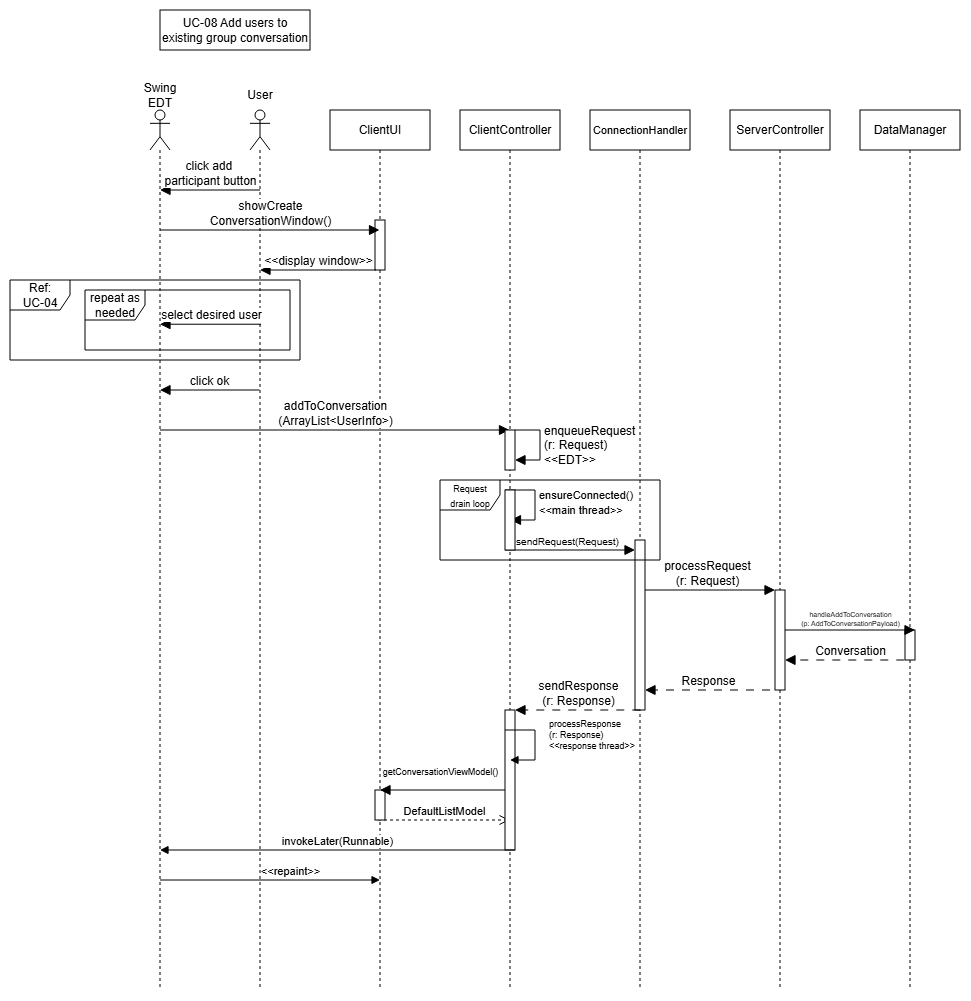

The diagram above was exported from draw.io. Its source (the exported page's mxGraphModel, read from the mxfile embedded in the PNG):
<mxGraphModel dx="1179" dy="398" grid="1" gridSize="10" guides="1" tooltips="1" connect="1" arrows="1" fold="1" page="1" pageScale="1" pageWidth="850" pageHeight="1100" math="0" shadow="0">
  <root>
    <mxCell id="0" />
    <mxCell id="1" parent="0" />
    <mxCell id="DVMA_TRzo35ahZmUV6MV-1" parent="1" style="shape=umlLifeline;perimeter=lifelinePerimeter;whiteSpace=wrap;html=1;container=1;dropTarget=0;collapsible=0;recursiveResize=0;outlineConnect=0;portConstraint=eastwest;newEdgeStyle={&quot;curved&quot;:0,&quot;rounded&quot;:0};participant=umlActor;size=40;" value="" vertex="1">
      <mxGeometry height="880" width="20" x="-600" y="120" as="geometry" />
    </mxCell>
    <mxCell id="DVMA_TRzo35ahZmUV6MV-2" parent="1" style="shape=umlLifeline;perimeter=lifelinePerimeter;whiteSpace=wrap;html=1;container=1;dropTarget=0;collapsible=0;recursiveResize=0;outlineConnect=0;portConstraint=eastwest;newEdgeStyle={&quot;curved&quot;:0,&quot;rounded&quot;:0};" value="ClientUI" vertex="1">
      <mxGeometry height="880" width="100" x="-520" y="120" as="geometry" />
    </mxCell>
    <mxCell id="tKfLx5K4kVXMPB7Fx5Yo-4" parent="DVMA_TRzo35ahZmUV6MV-2" style="html=1;points=[[0,0,0,0,5],[0,1,0,0,-5],[1,0,0,0,5],[1,1,0,0,-5]];perimeter=orthogonalPerimeter;outlineConnect=0;targetShapes=umlLifeline;portConstraint=eastwest;newEdgeStyle={&quot;curved&quot;:0,&quot;rounded&quot;:0};" value="" vertex="1">
      <mxGeometry height="50" width="10" x="45" y="110" as="geometry" />
    </mxCell>
    <mxCell id="RBxkMq-dk7FTkxdU-_l4-2" edge="1" parent="DVMA_TRzo35ahZmUV6MV-2" style="html=1;verticalAlign=bottom;endArrow=open;dashed=1;endSize=8;curved=0;rounded=0;" target="DVMA_TRzo35ahZmUV6MV-5" value="DefaultListModel">
      <mxGeometry relative="1" x="0.0042" as="geometry">
        <mxPoint as="offset" />
        <mxPoint x="48" y="710" as="sourcePoint" />
        <mxPoint x="162.50000000000006" y="710" as="targetPoint" />
      </mxGeometry>
    </mxCell>
    <mxCell id="RBxkMq-dk7FTkxdU-_l4-3" parent="DVMA_TRzo35ahZmUV6MV-2" style="html=1;points=[[0,0,0,0,5],[0,1,0,0,-5],[1,0,0,0,5],[1,1,0,0,-5]];perimeter=orthogonalPerimeter;outlineConnect=0;targetShapes=umlLifeline;portConstraint=eastwest;newEdgeStyle={&quot;curved&quot;:0,&quot;rounded&quot;:0};" value="" vertex="1">
      <mxGeometry height="30" width="10" x="45" y="680" as="geometry" />
    </mxCell>
    <mxCell id="DVMA_TRzo35ahZmUV6MV-5" parent="1" style="shape=umlLifeline;perimeter=lifelinePerimeter;whiteSpace=wrap;html=1;container=0;dropTarget=0;collapsible=0;recursiveResize=0;outlineConnect=0;portConstraint=eastwest;newEdgeStyle={&quot;curved&quot;:0,&quot;rounded&quot;:0};" value="ClientController" vertex="1">
      <mxGeometry height="880" width="100" x="-390" y="120" as="geometry" />
    </mxCell>
    <mxCell id="DVMA_TRzo35ahZmUV6MV-8" parent="1" style="shape=umlLifeline;perimeter=lifelinePerimeter;whiteSpace=wrap;html=1;container=1;dropTarget=0;collapsible=0;recursiveResize=0;outlineConnect=0;portConstraint=eastwest;newEdgeStyle={&quot;curved&quot;:0,&quot;rounded&quot;:0};" value="&lt;font style=&quot;font-size: 11px;&quot;&gt;ConnectionHandler&lt;/font&gt;" vertex="1">
      <mxGeometry height="880" width="100" x="-260" y="120" as="geometry" />
    </mxCell>
    <mxCell id="DVMA_TRzo35ahZmUV6MV-11" parent="1" style="shape=umlLifeline;perimeter=lifelinePerimeter;whiteSpace=wrap;html=1;container=1;dropTarget=0;collapsible=0;recursiveResize=0;outlineConnect=0;portConstraint=eastwest;newEdgeStyle={&quot;curved&quot;:0,&quot;rounded&quot;:0};" value="ServerController" vertex="1">
      <mxGeometry height="880" width="100" x="-120" y="120" as="geometry" />
    </mxCell>
    <mxCell id="DVMA_TRzo35ahZmUV6MV-12" parent="DVMA_TRzo35ahZmUV6MV-11" style="html=1;points=[[0,0,0,0,5],[0,1,0,0,-5],[1,0,0,0,5],[1,1,0,0,-5]];perimeter=orthogonalPerimeter;outlineConnect=0;targetShapes=umlLifeline;portConstraint=eastwest;newEdgeStyle={&quot;curved&quot;:0,&quot;rounded&quot;:0};" value="" vertex="1">
      <mxGeometry height="100" width="10" x="45" y="480" as="geometry" />
    </mxCell>
    <mxCell id="DVMA_TRzo35ahZmUV6MV-14" parent="1" style="shape=umlLifeline;perimeter=lifelinePerimeter;whiteSpace=wrap;html=1;container=1;dropTarget=0;collapsible=0;recursiveResize=0;outlineConnect=0;portConstraint=eastwest;newEdgeStyle={&quot;curved&quot;:0,&quot;rounded&quot;:0};" value="DataManager" vertex="1">
      <mxGeometry height="880" width="100" x="10" y="120" as="geometry" />
    </mxCell>
    <mxCell id="DVMA_TRzo35ahZmUV6MV-9" parent="DVMA_TRzo35ahZmUV6MV-14" style="html=1;points=[[0,0,0,0,5],[0,1,0,0,-5],[1,0,0,0,5],[1,1,0,0,-5]];perimeter=orthogonalPerimeter;outlineConnect=0;targetShapes=umlLifeline;portConstraint=eastwest;newEdgeStyle={&quot;curved&quot;:0,&quot;rounded&quot;:0};" value="" vertex="1">
      <mxGeometry height="170" width="10" x="-225" y="430" as="geometry" />
    </mxCell>
    <mxCell id="DVMA_TRzo35ahZmUV6MV-15" parent="DVMA_TRzo35ahZmUV6MV-14" style="html=1;points=[[0,0,0,0,5],[0,1,0,0,-5],[1,0,0,0,5],[1,1,0,0,-5]];perimeter=orthogonalPerimeter;outlineConnect=0;targetShapes=umlLifeline;portConstraint=eastwest;newEdgeStyle={&quot;curved&quot;:0,&quot;rounded&quot;:0};" value="" vertex="1">
      <mxGeometry height="30" width="10" x="45" y="520" as="geometry" />
    </mxCell>
    <mxCell id="DVMA_TRzo35ahZmUV6MV-17" edge="1" parent="DVMA_TRzo35ahZmUV6MV-14" style="html=1;verticalAlign=bottom;endArrow=block;curved=0;rounded=0;fontSize=12;startSize=8;endSize=8;" target="DVMA_TRzo35ahZmUV6MV-9" value="&lt;span style=&quot;font-size: 10px;&quot;&gt;sendRequest(Request)&lt;/span&gt;">
      <mxGeometry relative="1" width="80" x="-0.037" as="geometry">
        <mxPoint as="offset" />
        <mxPoint x="-355" y="440" as="sourcePoint" />
        <mxPoint x="-220" y="440" as="targetPoint" />
      </mxGeometry>
    </mxCell>
    <mxCell id="DVMA_TRzo35ahZmUV6MV-25" edge="1" parent="DVMA_TRzo35ahZmUV6MV-14" style="html=1;verticalAlign=bottom;endArrow=block;curved=0;rounded=0;fontSize=12;startSize=8;endSize=8;dashed=1;dashPattern=8 8;" target="DVMA_TRzo35ahZmUV6MV-12" value="Conversation">
      <mxGeometry relative="1" width="80" x="-0.0895" as="geometry">
        <mxPoint as="offset" />
        <mxPoint x="44.32000000000005" y="550" as="sourcePoint" />
        <mxPoint x="-70" y="550" as="targetPoint" />
      </mxGeometry>
    </mxCell>
    <mxCell id="DVMA_TRzo35ahZmUV6MV-27" edge="1" parent="DVMA_TRzo35ahZmUV6MV-14" style="html=1;verticalAlign=bottom;endArrow=block;curved=0;rounded=0;fontSize=9;startSize=8;endSize=8;" value="&lt;span style=&quot;font-size: 7px;&quot;&gt;handleAddToConversation&lt;/span&gt;&lt;div style=&quot;font-size: 7px;&quot;&gt;(p: AddToConversationPayload)&lt;/div&gt;">
      <mxGeometry relative="1" width="80" x="0.0037" as="geometry">
        <mxPoint as="offset" />
        <Array as="points" />
        <mxPoint x="-75" y="520" as="sourcePoint" />
        <mxPoint x="55" y="520" as="targetPoint" />
      </mxGeometry>
    </mxCell>
    <mxCell id="DVMA_TRzo35ahZmUV6MV-28" edge="1" parent="DVMA_TRzo35ahZmUV6MV-14" style="html=1;verticalAlign=bottom;endArrow=block;curved=0;rounded=0;fontSize=12;startSize=8;endSize=8;dashed=1;dashPattern=8 8;" target="DVMA_TRzo35ahZmUV6MV-9" value="Response">
      <mxGeometry relative="1" width="80" x="-0.0037" as="geometry">
        <mxPoint as="offset" />
        <mxPoint x="-90" y="580" as="sourcePoint" />
        <mxPoint x="-210" y="580" as="targetPoint" />
      </mxGeometry>
    </mxCell>
    <mxCell id="DVMA_TRzo35ahZmUV6MV-22" parent="1" style="rounded=0;whiteSpace=wrap;html=1;" value="UC-08 Add users to existing group conversation" vertex="1">
      <mxGeometry height="40" width="150" x="-690" y="20" as="geometry" />
    </mxCell>
    <mxCell id="CTDYQxacAMqyicePw4rg-1" parent="1" style="shape=umlLifeline;perimeter=lifelinePerimeter;whiteSpace=wrap;html=1;container=1;dropTarget=0;collapsible=0;recursiveResize=0;outlineConnect=0;portConstraint=eastwest;newEdgeStyle={&quot;curved&quot;:0,&quot;rounded&quot;:0};participant=umlActor;" value="" vertex="1">
      <mxGeometry height="880" width="20" x="-700" y="120" as="geometry" />
    </mxCell>
    <mxCell id="YuJPX9GhEILdL44MURey-1" parent="1" style="text;html=1;whiteSpace=wrap;strokeColor=none;fillColor=none;align=center;verticalAlign=middle;rounded=0;" value="Swing EDT" vertex="1">
      <mxGeometry height="30" width="40" x="-710" y="90" as="geometry" />
    </mxCell>
    <mxCell id="YuJPX9GhEILdL44MURey-2" parent="1" style="text;html=1;whiteSpace=wrap;strokeColor=none;fillColor=none;align=center;verticalAlign=middle;rounded=0;" value="User" vertex="1">
      <mxGeometry height="30" width="60" x="-620" y="90" as="geometry" />
    </mxCell>
    <mxCell id="1_Tm6ezH10pN-QxRX_YZ-5" edge="1" parent="1" source="DVMA_TRzo35ahZmUV6MV-1" style="html=1;verticalAlign=bottom;endArrow=block;curved=0;rounded=0;fontSize=12;startSize=8;endSize=8;" value="click ok">
      <mxGeometry relative="1" width="80" x="0.0099" as="geometry">
        <mxPoint as="offset" />
        <mxPoint x="-592.5" y="400" as="sourcePoint" />
        <mxPoint x="-690" y="400" as="targetPoint" />
      </mxGeometry>
    </mxCell>
    <mxCell id="tKfLx5K4kVXMPB7Fx5Yo-1" edge="1" parent="1" style="html=1;verticalAlign=bottom;endArrow=block;curved=0;rounded=0;fontSize=12;startSize=8;endSize=8;" target="CTDYQxacAMqyicePw4rg-1" value="click add&amp;nbsp;&lt;div&gt;participant button&lt;/div&gt;">
      <mxGeometry relative="1" width="80" as="geometry">
        <Array as="points">
          <mxPoint x="-630" y="200" />
        </Array>
        <mxPoint x="-590" y="200" as="sourcePoint" />
        <mxPoint x="-510" y="200" as="targetPoint" />
      </mxGeometry>
    </mxCell>
    <mxCell id="tKfLx5K4kVXMPB7Fx5Yo-2" edge="1" parent="1" style="html=1;verticalAlign=bottom;endArrow=block;curved=0;rounded=0;fontSize=12;startSize=8;endSize=8;" value="showCreate&lt;div&gt;ConversationWindow()&lt;/div&gt;">
      <mxGeometry relative="1" width="80" as="geometry">
        <mxPoint x="-690" y="240" as="sourcePoint" />
        <mxPoint x="-470.5" y="240" as="targetPoint" />
      </mxGeometry>
    </mxCell>
    <mxCell id="tKfLx5K4kVXMPB7Fx5Yo-3" edge="1" parent="1" style="html=1;verticalAlign=bottom;endArrow=block;curved=0;rounded=0;fontSize=12;startSize=8;endSize=8;" value="&amp;lt;&amp;lt;display window&amp;gt;&amp;gt;">
      <mxGeometry relative="1" width="80" as="geometry">
        <mxPoint x="-473.96000000000004" y="280" as="sourcePoint" />
        <mxPoint x="-589.9984615384615" y="280" as="targetPoint" />
      </mxGeometry>
    </mxCell>
    <mxCell id="yjFcxbTDQ2_0cZhQ_MdV-1" parent="1" style="shape=umlFrame;whiteSpace=wrap;html=1;pointerEvents=0;" value="Ref:&lt;div&gt;UC-04&lt;/div&gt;" vertex="1">
      <mxGeometry height="80" width="290" x="-840" y="290" as="geometry" />
    </mxCell>
    <mxCell id="KX_zQzrSgl3wrqCuhjPf-1" edge="1" parent="1" style="html=1;verticalAlign=bottom;endArrow=block;curved=0;rounded=0;fontSize=12;startSize=8;endSize=8;" value="select desired user">
      <mxGeometry relative="1" width="80" as="geometry">
        <mxPoint x="-588.96" y="334.23" as="sourcePoint" />
        <mxPoint x="-689.9984615384615" y="334.23" as="targetPoint" />
      </mxGeometry>
    </mxCell>
    <mxCell id="bdVqcoVzfG_xA3LFLKWv-1" parent="1" style="shape=umlFrame;whiteSpace=wrap;html=1;pointerEvents=0;" value="repeat as needed" vertex="1">
      <mxGeometry height="60" width="205" x="-765" y="300" as="geometry" />
    </mxCell>
    <mxCell id="00oWfGGMQ8WqnFkyx-fg-1" edge="1" parent="1" style="html=1;verticalAlign=bottom;endArrow=block;curved=0;rounded=0;fontSize=12;startSize=8;endSize=8;" value="addToConversation&lt;div&gt;(ArrayList&amp;lt;UserInfo&amp;gt;)&lt;/div&gt;">
      <mxGeometry relative="1" width="80" x="0.0036" as="geometry">
        <mxPoint as="offset" />
        <mxPoint x="-690" y="440" as="sourcePoint" />
        <mxPoint x="-340.5" y="440" as="targetPoint" />
      </mxGeometry>
    </mxCell>
    <mxCell id="YPJKNxVPMvgXwpwSwQBf-1" edge="1" parent="1" style="html=1;align=left;spacingLeft=2;endArrow=block;rounded=0;edgeStyle=orthogonalEdgeStyle;curved=0;rounded=0;fontSize=12;startSize=8;endSize=8;" value="enqueueRequest&lt;div&gt;(r: Request)&lt;/div&gt;&lt;div&gt;&amp;lt;&amp;lt;EDT&amp;gt;&amp;gt;&lt;/div&gt;">
      <mxGeometry relative="1" as="geometry">
        <Array as="points">
          <mxPoint x="-310" y="470" />
        </Array>
        <mxPoint x="-335" y="440" as="sourcePoint" />
        <mxPoint x="-335" y="470" as="targetPoint" />
      </mxGeometry>
    </mxCell>
    <mxCell id="YPJKNxVPMvgXwpwSwQBf-2" edge="1" parent="1" style="html=1;align=left;spacingLeft=2;endArrow=block;rounded=0;edgeStyle=orthogonalEdgeStyle;curved=0;rounded=0;fontSize=12;startSize=8;endSize=8;" value="&lt;font style=&quot;font-size: 11px;&quot;&gt;ensureConnected()&lt;/font&gt;&lt;div&gt;&lt;font style=&quot;font-size: 11px;&quot;&gt;&amp;lt;&amp;lt;main thread&amp;gt;&amp;gt;&lt;/font&gt;&lt;/div&gt;">
      <mxGeometry relative="1" x="-0.0034" as="geometry">
        <mxPoint as="offset" />
        <Array as="points">
          <mxPoint x="-315" y="530" />
        </Array>
        <mxPoint x="-345" y="500" as="sourcePoint" />
        <mxPoint x="-339.5" y="530" as="targetPoint" />
      </mxGeometry>
    </mxCell>
    <mxCell id="DVMA_TRzo35ahZmUV6MV-6" parent="1" style="html=1;points=[[0,0,0,0,5],[0,1,0,0,-5],[1,0,0,0,5],[1,1,0,0,-5]];perimeter=orthogonalPerimeter;outlineConnect=0;targetShapes=umlLifeline;portConstraint=eastwest;newEdgeStyle={&quot;curved&quot;:0,&quot;rounded&quot;:0};" value="" vertex="1">
      <mxGeometry height="40" width="10" x="-345" y="440" as="geometry" />
    </mxCell>
    <mxCell id="Clr9C2XKdn3XkQyoZRyy-1" parent="1" style="shape=umlFrame;whiteSpace=wrap;html=1;pointerEvents=0;" value="&lt;font style=&quot;font-size: 9px;&quot;&gt;Request&lt;/font&gt;&lt;div&gt;&lt;font style=&quot;font-size: 9px;&quot;&gt;drain loop&lt;/font&gt;&lt;/div&gt;" vertex="1">
      <mxGeometry height="80" width="220" x="-410" y="490" as="geometry" />
    </mxCell>
    <mxCell id="DVMA_TRzo35ahZmUV6MV-26" edge="1" parent="1" style="html=1;verticalAlign=bottom;endArrow=block;curved=0;rounded=0;fontSize=12;startSize=8;endSize=8;" value="processRequest&lt;div&gt;(r: Request)&lt;/div&gt;">
      <mxGeometry relative="1" width="80" x="-0.037" as="geometry">
        <mxPoint as="offset" />
        <mxPoint x="-205" y="600" as="sourcePoint" />
        <mxPoint x="-75" y="600" as="targetPoint" />
      </mxGeometry>
    </mxCell>
    <mxCell id="DVMA_TRzo35ahZmUV6MV-29" edge="1" parent="1" style="html=1;verticalAlign=bottom;endArrow=block;curved=0;rounded=0;fontSize=12;startSize=8;endSize=8;dashed=1;dashPattern=8 8;" value="sendResponse&lt;div&gt;(r: Response)&lt;/div&gt;">
      <mxGeometry relative="1" width="80" x="-0.0069" as="geometry">
        <mxPoint as="offset" />
        <mxPoint x="-209.73000000000002" y="720" as="sourcePoint" />
        <mxPoint x="-334.9992307692305" y="720" as="targetPoint" />
      </mxGeometry>
    </mxCell>
    <mxCell id="agircZWOIzNKudX8mfpc-2" parent="1" style="html=1;points=[[0,0,0,0,5],[0,1,0,0,-5],[1,0,0,0,5],[1,1,0,0,-5]];perimeter=orthogonalPerimeter;outlineConnect=0;targetShapes=umlLifeline;portConstraint=eastwest;newEdgeStyle={&quot;curved&quot;:0,&quot;rounded&quot;:0};" value="" vertex="1">
      <mxGeometry height="60" width="10" x="-345" y="500" as="geometry" />
    </mxCell>
    <mxCell id="XGlyuprMAxTbarbW11cj-1" parent="1" style="html=1;points=[[0,0,0,0,5],[0,1,0,0,-5],[1,0,0,0,5],[1,1,0,0,-5]];perimeter=orthogonalPerimeter;outlineConnect=0;targetShapes=umlLifeline;portConstraint=eastwest;newEdgeStyle={&quot;curved&quot;:0,&quot;rounded&quot;:0};" value="" vertex="1">
      <mxGeometry height="140" width="10" x="-345" y="720" as="geometry" />
    </mxCell>
    <mxCell id="DVMA_TRzo35ahZmUV6MV-30" edge="1" parent="1" style="html=1;align=left;spacingLeft=2;endArrow=block;rounded=0;edgeStyle=orthogonalEdgeStyle;curved=0;rounded=0;fontSize=9;" value="&lt;div&gt;processResponse&lt;/div&gt;&lt;div&gt;(r: Response)&lt;/div&gt;&lt;div&gt;&amp;lt;&amp;lt;response thread&amp;gt;&amp;gt;&lt;/div&gt;&lt;div&gt;&lt;br&gt;&lt;/div&gt;">
      <mxGeometry relative="1" x="-0.0588" y="10" as="geometry">
        <mxPoint as="offset" />
        <Array as="points">
          <mxPoint x="-315" y="770" />
        </Array>
        <mxPoint x="-345" y="740" as="sourcePoint" />
        <mxPoint x="-340" y="770.0000000000001" as="targetPoint" />
      </mxGeometry>
    </mxCell>
    <mxCell id="RBxkMq-dk7FTkxdU-_l4-1" edge="1" parent="1" source="XGlyuprMAxTbarbW11cj-1" style="html=1;verticalAlign=bottom;endArrow=block;curved=0;rounded=0;fontSize=12;startSize=8;endSize=8;" value="&lt;font style=&quot;font-size: 9px;&quot;&gt;getConversationViewModel()&lt;/font&gt;">
      <mxGeometry relative="1" width="80" x="0.04" y="-10" as="geometry">
        <mxPoint as="offset" />
        <Array as="points">
          <mxPoint x="-400" y="800" />
        </Array>
        <mxPoint x="-349.99999999999994" y="800" as="sourcePoint" />
        <mxPoint x="-470" y="800" as="targetPoint" />
      </mxGeometry>
    </mxCell>
    <mxCell id="L3C6kkFz53i0Rx1OtzpS-1" edge="1" parent="1" style="html=1;verticalAlign=bottom;endArrow=block;curved=0;rounded=0;" value="invokeLater(Runnable)">
      <mxGeometry relative="1" width="80" as="geometry">
        <mxPoint x="-335" y="860" as="sourcePoint" />
        <mxPoint x="-690" y="860" as="targetPoint" />
      </mxGeometry>
    </mxCell>
    <mxCell id="L3C6kkFz53i0Rx1OtzpS-2" edge="1" parent="1" style="html=1;verticalAlign=bottom;endArrow=block;curved=0;rounded=0;" value="&amp;lt;&amp;lt;repaint&amp;gt;&amp;gt;">
      <mxGeometry relative="1" width="80" x="0.1818" as="geometry">
        <mxPoint as="offset" />
        <mxPoint x="-690" y="890" as="sourcePoint" />
        <mxPoint x="-470" y="890" as="targetPoint" />
      </mxGeometry>
    </mxCell>
  </root>
</mxGraphModel>